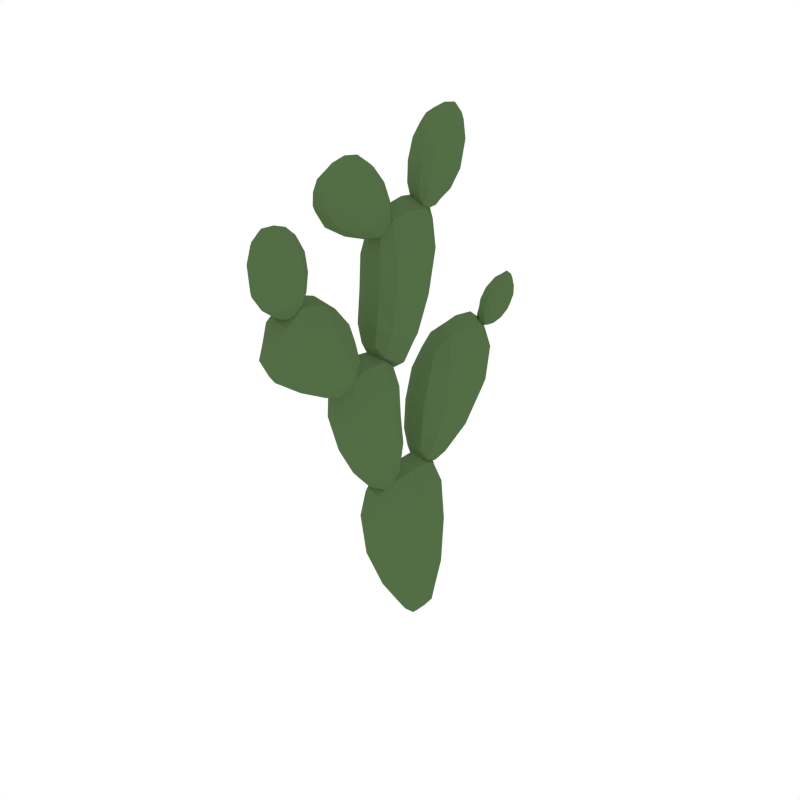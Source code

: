 # Source: Cactus_4.blend  (saved by Blender 2.91.10; exported with 4.5.12 LTS)
import bpy
from mathutils import Matrix  # noqa: F401  (used for matrix-valued properties, if any)

bpy.ops.wm.read_factory_settings(use_empty=True)
scene = bpy.context.scene
scene.name = 'Scene'

# ---- collections
col_collection_1 = bpy.data.collections.new('Collection 1'); scene.collection.children.link(col_collection_1)

# ---- materials (node trees are filled in below, after node groups)
mat_green = bpy.data.materials.new('Green')
mat_green.alpha_threshold = 0.0
mat_green.diffuse_color = (0.08744, 0.1523, 0.05986, 1.0)
mat_green.roughness = 0.5

# ---- material node trees

# ---- world
world_world = bpy.data.worlds.new('World'); scene.world = world_world
world_world.color = (1.0, 1.0, 1.0)
world_world.use_sun_shadow = False
world_world.sun_shadow_jitter_overblur = 0.0
world_world.cycles.sampling_method = 'NONE'
world_world.cycles.sample_map_resolution = 256

# ---- meshes
me_circle = bpy.data.meshes.new('Circle')
me_circle.from_pydata([(-1.187e-07, 2.85e-07, 0.0)], [], [])
_uv = me_circle.uv_layers.new(name='UVMap')
_uv.uv.foreach_set('vector', [])
me_circle.use_remesh_fix_poles = True
me_circle.use_remesh_preserve_attributes = False
me_circle.use_mirror_vertex_groups = False
me_circle.update()
me_cube_006 = bpy.data.meshes.new('Cube.006')
me_cube_006.from_pydata([(-0.03942, -0.01241, 0.3739), (3.48e-17, 0.07134, 0.3772), (0.04906, -0.1576, 0.3706), (3.48e-17, -0.2191, 0.3706), (3.48e-17, 0.01936, -0.02212), (3.48e-17, -0.02427, 0.4901), (-0.03942, -0.0922, 0.1145), (3.48e-17, -0.1319, 0.1145), (0.04906, -0.0922, 0.1145), (3.48e-17, 0.07134, 0.1211), (0.04906, 0.009399, 0.1178), (3.48e-17, -0.1576, 0.4901), (3.48e-17, -0.02676, -0.02212), (0.04906, -0.01241, 0.3739), (-0.03942, -0.1576, 0.3706), (-0.03942, 0.009399, 0.1178), (-0.03942, -0.3533, 0.9463), (3.48e-17, -0.2708, 0.9263), (0.04906, -0.4776, 0.9316), (3.48e-17, -0.5194, 0.8968), (3.48e-17, -0.2611, 0.7655), (3.48e-17, -0.3671, 1.014), (-0.03942, -0.3877, 0.8069), (3.48e-17, -0.4196, 0.8036), (0.04906, -0.3877, 0.8069), (3.48e-17, -0.2448, 0.8345), (0.04906, -0.3004, 0.8223), (3.48e-17, -0.4846, 1.0), (3.48e-17, -0.3049, 0.751), (0.04906, -0.3533, 0.9463), (-0.03942, -0.4776, 0.9316), (-0.03942, -0.3004, 0.8223), (-0.03942, -0.1675, 0.7243), (3.48e-17, -0.106, 0.7153), (0.04906, -0.2748, 0.7096), (3.48e-17, -0.3206, 0.6859), (3.48e-17, -0.1125, 0.4609), (3.48e-17, -0.1675, 0.8197), (-0.03942, -0.2093, 0.5155), (3.48e-17, -0.2333, 0.5008), (0.04906, -0.2093, 0.5155), (3.48e-17, -0.09462, 0.5596), (0.04906, -0.14, 0.5449), (3.48e-17, -0.2904, 0.8197), (3.48e-17, -0.1595, 0.4315), (0.04906, -0.1675, 0.7243), (-0.03942, -0.2748, 0.7096), (-0.03942, -0.14, 0.5449), (-0.03942, -0.1501, 1.055), (3.48e-17, -0.2001, 1.051), (0.04906, -0.03691, 1.04), (3.48e-17, 0.0263, 1.021), (3.48e-17, -0.1755, 0.7887), (3.48e-17, -0.1387, 1.155), (-0.03942, -0.08418, 0.8378), (3.48e-17, -0.04278, 0.8278), (0.04906, -0.08418, 0.8378), (3.48e-17, -0.2115, 0.8953), (0.04906, -0.1685, 0.8715), (3.48e-17, -0.01573, 1.155), (3.48e-17, -0.1103, 0.7514), (0.04906, -0.1501, 1.055), (-0.03942, -0.03691, 1.04), (-0.03942, -0.1685, 0.8715), (-0.03942, 0.05527, 0.7086), (3.48e-17, -0.02469, 0.7048), (0.04906, 0.2, 0.701), (3.48e-17, 0.2648, 0.6897), (3.48e-17, -0.01776, 0.4476), (3.48e-17, 0.07376, 0.7988), (-0.03942, 0.1234, 0.5202), (3.48e-17, 0.1784, 0.5273), (0.04906, 0.1234, 0.5202), (3.48e-17, -0.04927, 0.553), (0.04906, 0.009506, 0.533), (3.48e-17, 0.1967, 0.7988), (3.48e-17, 0.04338, 0.4372), (0.04906, 0.05527, 0.7086), (-0.03942, 0.2, 0.701), (-0.03942, 0.009506, 0.533), (-0.01761, 0.001788, 1.289), (0.007165, -0.03661, 1.284), (0.03799, 0.08643, 1.273), (0.007165, 0.1327, 1.252), (0.007165, -0.03225, 1.122), (0.007165, 0.02526, 1.343), (-0.01761, 0.03825, 1.159), (0.007165, 0.07839, 1.15), (0.03799, 0.03825, 1.159), (0.007165, -0.05205, 1.189), (0.03799, -0.02697, 1.179), (0.007165, 0.1025, 1.343), (0.007165, 0.006168, 1.116), (0.03799, 0.001788, 1.289), (-0.01761, 0.08643, 1.273), (-0.01761, -0.02697, 1.179), (-0.01761, -0.2289, 1.253), (0.007165, -0.1913, 1.262), (0.03799, -0.3145, 1.221), (0.007165, -0.3626, 1.198), (0.007165, -0.1376, 1.11), (0.007165, -0.2702, 1.295), (-0.01761, -0.2289, 1.132), (0.007165, -0.2754, 1.122), (0.03799, -0.2289, 1.132), (0.007165, -0.1428, 1.179), (0.03799, -0.1626, 1.16), (0.007165, -0.3424, 1.268), (0.007165, -0.1711, 1.09), (0.03799, -0.2289, 1.253), (-0.01761, -0.3145, 1.221), (-0.01761, -0.1626, 1.16), (-0.004444, 0.3304, 0.7883), (0.01149, 0.3305, 0.7634), (0.03132, 0.3133, 0.841), (0.01149, 0.2963, 0.8688), (0.01149, 0.2271, 0.7528), (0.01149, 0.3631, 0.8078), (-0.004444, 0.2448, 0.8008), (0.01149, 0.2357, 0.8257), (0.03132, 0.2448, 0.8008), (0.01149, 0.2709, 0.7457), (0.03132, 0.2624, 0.7608), (0.01149, 0.3567, 0.8571), (0.01149, 0.2197, 0.7768), (0.03132, 0.3304, 0.7883), (-0.004444, 0.3133, 0.841), (-0.004444, 0.2624, 0.7608), (-0.01282, -0.4377, 1.138), (0.008738, -0.4057, 1.127), (0.03556, -0.5126, 1.138), (0.008738, -0.5555, 1.128), (0.008738, -0.436, 0.9898), (0.008738, -0.4488, 1.188), (-0.01282, -0.4902, 1.033), (0.008738, -0.526, 1.032), (0.03556, -0.4902, 1.033), (0.008738, -0.4082, 1.043), (0.03556, -0.4313, 1.039), (0.008738, -0.5148, 1.201), (0.008738, -0.47, 0.9906), (0.03556, -0.4377, 1.138), (-0.01282, -0.5126, 1.138), (-0.01282, -0.4313, 1.039), (-0.02768, -0.2037, 0.3706), (-0.02768, -0.0213, 0.4611), (3.48e-17, 0.03559, 0.4619), (0.03009, -0.1576, 0.4603), (3.48e-17, -0.2037, 0.4603), (3.48e-17, -0.06196, 0.01202), (0.03009, -0.04312, 0.01202), (3.48e-17, 0.04649, 0.01368), (-0.02768, 0.01687, 0.01285), (-0.02768, 0.0504, 0.3764), (0.03009, 0.0504, 0.3764), (0.03009, -0.2037, 0.3706), (3.48e-17, -0.1973, 0.2468), (0.05577, -0.1413, 0.2468), (3.48e-17, 0.0832, 0.2567), (-0.04131, -0.001033, 0.2518), (-0.02768, 0.05586, 0.1203), (0.03009, 0.05586, 0.1203), (0.03009, -0.1219, 0.1145), (-0.02768, -0.1219, 0.1145), (-0.02768, -0.1576, 0.4603), (0.03009, -0.0213, 0.4611), (0.03009, 0.01687, 0.01285), (-0.02768, -0.04312, 0.01202), (0.05577, -0.001033, 0.2518), (-0.04131, -0.1413, 0.2468), (-0.04131, -0.04697, 0.1153), (0.05577, -0.04697, 0.1153), (3.48e-17, -0.09356, 0.4901), (3.48e-17, -0.006312, -0.02212), (0.05577, -0.0906, 0.3714), (-0.04131, -0.0906, 0.3714), (-0.02768, -0.509, 0.9055), (-0.02768, -0.3636, 0.9967), (3.48e-17, -0.3027, 0.9639), (0.03009, -0.4829, 0.9832), (3.48e-17, -0.5117, 0.9402), (3.48e-17, -0.342, 0.7613), (0.03009, -0.3256, 0.7649), (3.48e-17, -0.2436, 0.7872), (-0.02768, -0.2709, 0.7797), (-0.02768, -0.2915, 0.9313), (0.03009, -0.2915, 0.9313), (0.03009, -0.509, 0.9055), (3.48e-17, -0.4934, 0.856), (0.05577, -0.4517, 0.866), (3.48e-17, -0.2565, 0.8875), (-0.04131, -0.3332, 0.8818), (-0.02768, -0.2587, 0.8315), (0.03009, -0.2587, 0.8315), (0.03009, -0.4116, 0.8044), (-0.02768, -0.4116, 0.8044), (-0.02768, -0.4829, 0.9832), (0.03009, -0.3636, 0.9967), (0.03009, -0.2709, 0.7797), (-0.02768, -0.3256, 0.7649), (0.05577, -0.3332, 0.8818), (-0.04131, -0.4517, 0.866), (-0.04131, -0.35, 0.8124), (0.05577, -0.35, 0.8124), (3.48e-17, -0.4368, 1.038), (3.48e-17, -0.2854, 0.7574), (0.05577, -0.4257, 0.9527), (-0.04131, -0.4257, 0.9527), (-0.02768, -0.3091, 0.6918), (-0.02768, -0.1675, 0.7958), (3.48e-17, -0.1214, 0.7846), (0.03009, -0.2865, 0.7921), (3.48e-17, -0.3287, 0.7772), (3.48e-17, -0.1869, 0.4488), (0.03009, -0.172, 0.4525), (3.48e-17, -0.09339, 0.5003), (-0.02768, -0.1193, 0.4819), (-0.02768, -0.1214, 0.7175), (0.03009, -0.1214, 0.7175), (0.03009, -0.3091, 0.6918), (3.48e-17, -0.2831, 0.5817), (0.05577, -0.2506, 0.606), (3.48e-17, -0.1032, 0.6332), (-0.04131, -0.1606, 0.6317), (-0.02768, -0.106, 0.5559), (0.03009, -0.106, 0.5559), (0.03009, -0.2273, 0.5045), (-0.02768, -0.2273, 0.5045), (-0.02768, -0.2865, 0.7921), (0.03009, -0.1675, 0.7958), (0.03009, -0.1193, 0.4819), (-0.02768, -0.172, 0.4525), (0.05577, -0.1606, 0.6317), (-0.04131, -0.2506, 0.606), (-0.04131, -0.18, 0.5302), (0.05577, -0.18, 0.5302), (3.48e-17, -0.2289, 0.8287), (3.48e-17, -0.1388, 0.4389), (0.05577, -0.225, 0.7251), (-0.04131, -0.225, 0.7251), (-0.02768, 0.01049, 1.026), (-0.02768, -0.1415, 1.13), (3.48e-17, -0.1848, 1.12), (0.03009, -0.02103, 1.126), (3.48e-17, 0.02551, 1.113), (3.48e-17, -0.08446, 0.7705), (0.03009, -0.1037, 0.773), (3.48e-17, -0.2082, 0.834), (-0.02768, -0.1738, 0.8094), (-0.02768, -0.1876, 1.052), (0.03009, -0.1876, 1.052), (0.03009, 0.01049, 1.026), (3.48e-17, -0.000694, 0.9143), (0.05577, -0.05932, 0.9315), (3.48e-17, -0.203, 0.9689), (-0.04131, -0.1605, 0.9588), (-0.02768, -0.2008, 0.8894), (0.03009, -0.2008, 0.8894), (0.03009, -0.05313, 0.8303), (-0.02768, -0.05313, 0.8303), (-0.02768, -0.02103, 1.126), (0.03009, -0.1415, 1.13), (0.03009, -0.1738, 0.8094), (-0.02768, -0.1037, 0.773), (0.05577, -0.1605, 0.9588), (-0.04131, -0.05932, 0.9315), (-0.04131, -0.126, 0.8512), (0.05577, -0.126, 0.8512), (3.48e-17, -0.0772, 1.164), (3.48e-17, -0.1355, 0.7608), (0.05577, -0.09682, 1.053), (-0.04131, -0.09682, 1.053), (-0.02768, 0.2486, 0.6925), (-0.02768, 0.06914, 0.7763), (3.48e-17, 0.01841, 0.7663), (0.03009, 0.1975, 0.7744), (3.48e-17, 0.2445, 0.7625), (3.48e-17, 0.09816, 0.4692), (0.03009, 0.06337, 0.458), (3.48e-17, -0.03519, 0.4887), (-0.02768, -0.01095, 0.469), (-0.02768, -0.004702, 0.7058), (0.03009, -0.004702, 0.7058), (0.03009, 0.2486, 0.6925), (3.48e-17, 0.2465, 0.6035), (0.05577, 0.1825, 0.607), (3.48e-17, -0.04933, 0.6289), (-0.04131, 0.03458, 0.6196), (-0.02768, -0.03458, 0.548), (0.03009, -0.03458, 0.548), (0.03009, 0.1647, 0.5256), (-0.02768, 0.1647, 0.5256), (-0.02768, 0.1975, 0.7744), (0.03009, 0.06914, 0.7763), (0.03009, -0.01095, 0.469), (-0.02768, 0.06337, 0.458), (0.05577, 0.03458, 0.6196), (-0.04131, 0.1825, 0.607), (-0.04131, 0.06736, 0.5199), (0.05577, 0.06736, 0.5199), (3.48e-17, 0.1352, 0.8078), (3.48e-17, 0.007072, 0.4303), (0.05577, 0.1314, 0.7086), (-0.04131, 0.1314, 0.7086), (-0.01023, 0.1211, 1.258), (-0.01023, 0.0194, 1.33), (0.007165, -0.009518, 1.323), (0.02607, 0.0985, 1.326), (0.007165, 0.1294, 1.315), (0.007165, 0.03743, 1.131), (0.02607, 0.01419, 1.127), (0.007165, -0.04321, 1.148), (-0.01023, -0.03093, 1.136), (-0.01023, -0.02701, 1.285), (0.02607, -0.02701, 1.285), (0.02607, 0.1211, 1.258), (0.007165, 0.1149, 1.187), (0.04221, 0.06634, 1.21), (0.007165, -0.05209, 1.236), (-0.01879, -0.01714, 1.234), (-0.01023, -0.04578, 1.186), (0.02607, -0.04578, 1.186), (0.02607, 0.06836, 1.153), (-0.01023, 0.06836, 1.153), (-0.01023, 0.0985, 1.326), (0.02607, 0.0194, 1.33), (0.02607, -0.03093, 1.136), (-0.01023, 0.01419, 1.127), (0.04221, -0.01714, 1.234), (-0.01879, 0.06634, 1.21), (-0.01879, 0.001877, 1.169), (0.04221, 0.001877, 1.169), (0.007165, 0.06389, 1.349), (0.007165, -0.01665, 1.112), (0.04221, 0.04215, 1.287), (-0.01879, 0.04215, 1.287), (-0.01023, -0.3506, 1.204), (-0.01023, -0.2599, 1.285), (0.007165, -0.2305, 1.289), (0.02607, -0.3354, 1.256), (0.007165, -0.3635, 1.238), (0.007165, -0.2117, 1.099), (0.02607, -0.1856, 1.1), (0.007165, -0.1366, 1.138), (-0.01023, -0.1438, 1.122), (-0.01023, -0.2007, 1.26), (0.02607, -0.2007, 1.26), (0.02607, -0.3506, 1.204), (0.007165, -0.3349, 1.157), (0.04221, -0.2792, 1.175), (0.007165, -0.1598, 1.223), (-0.01879, -0.1916, 1.209), (-0.01023, -0.1477, 1.174), (0.02607, -0.1477, 1.174), (0.02607, -0.2638, 1.125), (-0.01023, -0.2638, 1.125), (-0.01023, -0.3354, 1.256), (0.02607, -0.2599, 1.285), (0.02607, -0.1438, 1.122), (-0.01023, -0.1856, 1.1), (0.04221, -0.1916, 1.209), (-0.01879, -0.2792, 1.175), (-0.01879, -0.1891, 1.144), (0.04221, -0.1891, 1.144), (0.007165, -0.3083, 1.287), (0.007165, -0.1483, 1.094), (0.04221, -0.2691, 1.24), (-0.01879, -0.2691, 1.24), (0.0003022, 0.3005, 0.8618), (0.0003022, 0.3549, 0.8029), (0.01149, 0.3529, 0.7839), (0.02365, 0.3458, 0.853), (0.01149, 0.3364, 0.8718), (0.01149, 0.2264, 0.7979), (0.02365, 0.226, 0.7828), (0.01149, 0.2444, 0.748), (0.0003022, 0.2359, 0.7548), (0.0003022, 0.3305, 0.7696), (0.02365, 0.3305, 0.7696), (0.02365, 0.3005, 0.8618), (0.01149, 0.2562, 0.852), (0.03403, 0.2744, 0.8229), (0.01149, 0.3014, 0.7496), (-0.005207, 0.297, 0.7717), (0.0003022, 0.2688, 0.7495), (0.02365, 0.2688, 0.7495), (0.02365, 0.238, 0.8195), (0.0003022, 0.238, 0.8195), (0.0003022, 0.3458, 0.853), (0.02365, 0.3549, 0.8029), (0.02365, 0.2359, 0.7548), (0.0003022, 0.226, 0.7828), (0.03403, 0.297, 0.7717), (-0.005207, 0.2744, 0.8229), (-0.005207, 0.2537, 0.7784), (0.03403, 0.2537, 0.7784), (0.01149, 0.3635, 0.8329), (0.01149, 0.2188, 0.7619), (0.03403, 0.326, 0.8139), (-0.005207, 0.326, 0.8139), (-0.006395, -0.5448, 1.131), (-0.006395, -0.4461, 1.175), (0.008738, -0.4225, 1.165), (0.02519, -0.5143, 1.185), (0.008738, -0.5424, 1.181), (0.008738, -0.4943, 1.008), (0.02519, -0.475, 1.001), (0.008738, -0.4224, 1.01), (-0.006395, -0.4349, 1.002), (-0.006395, -0.4137, 1.13), (0.02519, -0.4137, 1.13), (0.02519, -0.5448, 1.131), (0.008738, -0.5511, 1.069), (0.03923, -0.5059, 1.08), (0.008738, -0.4003, 1.084), (-0.01385, -0.4306, 1.088), (-0.006395, -0.414, 1.042), (0.02519, -0.414, 1.042), (0.02519, -0.517, 1.032), (-0.006395, -0.517, 1.032), (-0.006395, -0.5143, 1.185), (0.02519, -0.4461, 1.175), (0.02519, -0.4349, 1.002), (-0.006395, -0.475, 1.001), (0.03923, -0.4306, 1.088), (-0.01385, -0.5059, 1.08), (-0.01385, -0.4576, 1.035), (0.03923, -0.4576, 1.035), (0.008738, -0.4809, 1.199), (0.008738, -0.4512, 0.9831), (0.03923, -0.4725, 1.143), (-0.01385, -0.4725, 1.143), (-0.02022, -0.1918, 0.437), (-0.02022, 0.0249, 0.4396), (0.02129, -0.1918, 0.437), (0.02129, 0.0249, 0.4396), (-0.02022, -0.07303, 0.03858), (-0.02022, 0.04186, 0.04116), (0.02129, 0.04186, 0.04116), (0.02129, -0.07303, 0.03858), (-0.02815, -0.1833, 0.2468), (-0.02815, 0.06214, 0.2555), (0.03176, 0.06214, 0.2555), (0.03176, -0.1833, 0.2468), (-0.02815, -0.09282, 0.4605), (0.03176, -0.09282, 0.4605), (0.03176, -0.01648, 0.01223), (-0.02815, -0.01648, 0.01223), (0.06583, -0.07821, 0.248), (-0.04414, -0.07821, 0.248), (-0.02022, -0.5036, 0.9429), (-0.02022, -0.3155, 0.9646), (0.02129, -0.5036, 0.9429), (0.02129, -0.3155, 0.9646), (-0.02022, -0.3561, 0.7735), (-0.02022, -0.2541, 0.7968), (0.02129, -0.2541, 0.7968), (0.02129, -0.3561, 0.7735), (-0.02815, -0.483, 0.8585), (-0.02815, -0.2757, 0.886), (0.03176, -0.2757, 0.886), (0.03176, -0.483, 0.8585), (-0.02815, -0.434, 1.017), (0.03176, -0.434, 1.017), (0.03176, -0.3016, 0.7712), (-0.02815, -0.3016, 0.7712), (0.06583, -0.4012, 0.875), (-0.04414, -0.4012, 0.875), (-0.02022, -0.3124, 0.7588), (-0.02022, -0.1333, 0.7703), (0.02129, -0.3124, 0.7588), (0.02129, -0.1333, 0.7703), (-0.02022, -0.1936, 0.4639), (-0.02022, -0.1031, 0.5097), (0.02129, -0.1031, 0.5097), (0.02129, -0.1936, 0.4639), (-0.02815, -0.275, 0.5878), (-0.02815, -0.1175, 0.6328), (0.03176, -0.1175, 0.6328), (0.03176, -0.275, 0.5878), (-0.02815, -0.228, 0.8028), (0.03176, -0.228, 0.8028), (0.03176, -0.1491, 0.4617), (-0.02815, -0.1491, 0.4617), (0.06583, -0.2118, 0.6246), (-0.04414, -0.2118, 0.6246), (-0.02022, 0.009583, 1.094), (-0.02022, -0.1741, 1.105), (0.02129, 0.009583, 1.094), (0.02129, -0.1741, 1.105), (-0.02022, -0.0809, 0.7865), (-0.02022, -0.1973, 0.8418), (0.02129, -0.1973, 0.8418), (0.02129, -0.0809, 0.7865), (-0.02815, -0.01535, 0.9186), (-0.02815, -0.1924, 0.9664), (0.03176, -0.1924, 0.9664), (0.03176, -0.01535, 0.9186), (-0.02815, -0.08211, 1.137), (0.03176, -0.08211, 1.137), (0.03176, -0.1331, 0.7834), (-0.02815, -0.1331, 0.7834), (0.06583, -0.1139, 0.9469), (-0.04414, -0.1139, 0.9469), (-0.02022, 0.2334, 0.7476), (-0.02022, 0.02523, 0.7535), (0.02129, 0.2334, 0.7476), (0.02129, 0.02523, 0.7535), (-0.02022, 0.1066, 0.4807), (-0.02022, -0.02948, 0.4988), (0.02129, -0.02948, 0.4988), (0.02129, 0.1066, 0.4807), (-0.02815, 0.2305, 0.6044), (-0.02815, -0.02835, 0.6266), (0.03176, -0.02835, 0.6266), (0.03176, 0.2305, 0.6044), (-0.02815, 0.1343, 0.783), (0.03176, 0.1343, 0.783), (0.03176, 0.02214, 0.4527), (-0.02815, 0.02214, 0.4527), (0.06583, 0.1135, 0.6118), (-0.04414, 0.1135, 0.6118), (-0.005542, 0.1194, 1.303), (-0.005542, -0.006552, 1.315), (0.02054, 0.1194, 1.303), (0.02054, -0.006552, 1.315), (-0.005542, 0.03968, 1.135), (-0.005542, -0.04093, 1.155), (0.02054, -0.04093, 1.155), (0.02054, 0.03968, 1.135), (-0.01052, 0.1027, 1.193), (-0.01052, -0.04335, 1.236), (0.02712, -0.04335, 1.236), (0.02712, 0.1027, 1.193), (-0.01052, 0.05846, 1.333), (0.02712, 0.05846, 1.333), (0.02712, -0.01201, 1.126), (-0.01052, -0.01201, 1.126), (0.04853, 0.02121, 1.227), (-0.02057, 0.02121, 1.227), (-0.005542, -0.3531, 1.234), (-0.005542, -0.2304, 1.28), (0.02054, -0.3531, 1.234), (0.02054, -0.2304, 1.28), (-0.005542, -0.2188, 1.106), (-0.005542, -0.1411, 1.143), (0.02054, -0.1411, 1.143), (0.02054, -0.2188, 1.106), (-0.01052, -0.321, 1.161), (-0.01052, -0.1678, 1.22), (0.02712, -0.1678, 1.22), (0.02712, -0.321, 1.161), (-0.01052, -0.2985, 1.275), (0.02712, -0.2985, 1.275), (0.02712, -0.1585, 1.107), (-0.01052, -0.1585, 1.107), (0.04853, -0.2294, 1.193), (-0.02057, -0.2294, 1.193), (0.003315, 0.3294, 0.8644), (0.003315, 0.3477, 0.7852), (0.02009, 0.3294, 0.8644), (0.02009, 0.3477, 0.7852), (0.003315, 0.229, 0.7997), (0.003315, 0.2485, 0.75), (0.02009, 0.2485, 0.75), (0.02009, 0.229, 0.7997), (0.0001114, 0.2608, 0.8447), (0.0001114, 0.3003, 0.7551), (0.02433, 0.3003, 0.7551), (0.02433, 0.2608, 0.8447), (0.0001114, 0.3541, 0.8281), (0.02433, 0.3541, 0.8281), (0.02433, 0.2276, 0.766), (0.0001114, 0.2276, 0.766), (0.0381, 0.2892, 0.7956), (-0.006352, 0.2892, 0.7956), (-0.002318, -0.5359, 1.169), (-0.002318, -0.4263, 1.158), (0.02038, -0.5359, 1.169), (0.02038, -0.4263, 1.158), (-0.002318, -0.4955, 1.012), (-0.002318, -0.4233, 1.016), (0.02038, -0.4233, 1.016), (0.02038, -0.4955, 1.012), (-0.006653, -0.5398, 1.072), (-0.006653, -0.4079, 1.085), (0.02611, -0.4079, 1.085), (0.02611, -0.5398, 1.072), (-0.006653, -0.4788, 1.185), (0.02611, -0.4788, 1.185), (0.02611, -0.4528, 0.9961), (-0.006653, -0.4528, 0.9961), (0.04473, -0.4645, 1.088), (-0.0154, -0.4645, 1.088)], [], [(0, 159, 449, 175), (0, 175, 444, 145), (0, 145, 433, 153), (0, 153, 441, 159), (1, 158, 441, 153), (1, 153, 433, 146), (1, 146, 435, 154), (1, 154, 442, 158), (2, 157, 448, 174), (2, 174, 445, 147), (2, 147, 434, 155), (2, 155, 443, 157), (3, 156, 443, 155), (3, 155, 434, 148), (3, 148, 432, 144), (3, 144, 440, 156), (4, 173, 447, 152), (4, 152, 437, 151), (4, 151, 438, 166), (4, 166, 446, 173), (5, 145, 444, 172), (5, 172, 445, 165), (5, 165, 435, 146), (5, 146, 433, 145), (6, 163, 440, 169), (6, 169, 449, 170), (6, 170, 447, 167), (6, 167, 436, 163), (7, 149, 439, 162), (7, 162, 443, 156), (7, 156, 440, 163), (7, 163, 436, 149), (8, 150, 446, 171), (8, 171, 448, 157), (8, 157, 443, 162), (8, 162, 439, 150), (9, 151, 437, 160), (9, 160, 441, 158), (9, 158, 442, 161), (9, 161, 438, 151), (10, 166, 438, 161), (10, 161, 442, 168), (10, 168, 448, 171), (10, 171, 446, 166), (11, 164, 432, 148), (11, 148, 434, 147), (11, 147, 445, 172), (11, 172, 444, 164), (12, 149, 436, 167), (12, 167, 447, 173), (12, 173, 446, 150), (12, 150, 439, 149), (13, 168, 442, 154), (13, 154, 435, 165), (13, 165, 445, 174), (13, 174, 448, 168), (14, 169, 440, 144), (14, 144, 432, 164), (14, 164, 444, 175), (14, 175, 449, 169), (15, 152, 447, 170), (15, 170, 449, 159), (15, 159, 441, 160), (15, 160, 437, 152), (16, 191, 467, 207), (16, 207, 462, 177), (16, 177, 451, 185), (16, 185, 459, 191), (17, 190, 459, 185), (17, 185, 451, 178), (17, 178, 453, 186), (17, 186, 460, 190), (18, 189, 466, 206), (18, 206, 463, 179), (18, 179, 452, 187), (18, 187, 461, 189), (19, 188, 461, 187), (19, 187, 452, 180), (19, 180, 450, 176), (19, 176, 458, 188), (20, 205, 465, 184), (20, 184, 455, 183), (20, 183, 456, 198), (20, 198, 464, 205), (21, 177, 462, 204), (21, 204, 463, 197), (21, 197, 453, 178), (21, 178, 451, 177), (22, 195, 458, 201), (22, 201, 467, 202), (22, 202, 465, 199), (22, 199, 454, 195), (23, 181, 457, 194), (23, 194, 461, 188), (23, 188, 458, 195), (23, 195, 454, 181), (24, 182, 464, 203), (24, 203, 466, 189), (24, 189, 461, 194), (24, 194, 457, 182), (25, 183, 455, 192), (25, 192, 459, 190), (25, 190, 460, 193), (25, 193, 456, 183), (26, 198, 456, 193), (26, 193, 460, 200), (26, 200, 466, 203), (26, 203, 464, 198), (27, 196, 450, 180), (27, 180, 452, 179), (27, 179, 463, 204), (27, 204, 462, 196), (28, 181, 454, 199), (28, 199, 465, 205), (28, 205, 464, 182), (28, 182, 457, 181), (29, 200, 460, 186), (29, 186, 453, 197), (29, 197, 463, 206), (29, 206, 466, 200), (30, 201, 458, 176), (30, 176, 450, 196), (30, 196, 462, 207), (30, 207, 467, 201), (31, 184, 465, 202), (31, 202, 467, 191), (31, 191, 459, 192), (31, 192, 455, 184), (32, 223, 485, 239), (32, 239, 480, 209), (32, 209, 469, 217), (32, 217, 477, 223), (33, 222, 477, 217), (33, 217, 469, 210), (33, 210, 471, 218), (33, 218, 478, 222), (34, 221, 484, 238), (34, 238, 481, 211), (34, 211, 470, 219), (34, 219, 479, 221), (35, 220, 479, 219), (35, 219, 470, 212), (35, 212, 468, 208), (35, 208, 476, 220), (36, 237, 483, 216), (36, 216, 473, 215), (36, 215, 474, 230), (36, 230, 482, 237), (37, 209, 480, 236), (37, 236, 481, 229), (37, 229, 471, 210), (37, 210, 469, 209), (38, 227, 476, 233), (38, 233, 485, 234), (38, 234, 483, 231), (38, 231, 472, 227), (39, 213, 475, 226), (39, 226, 479, 220), (39, 220, 476, 227), (39, 227, 472, 213), (40, 214, 482, 235), (40, 235, 484, 221), (40, 221, 479, 226), (40, 226, 475, 214), (41, 215, 473, 224), (41, 224, 477, 222), (41, 222, 478, 225), (41, 225, 474, 215), (42, 230, 474, 225), (42, 225, 478, 232), (42, 232, 484, 235), (42, 235, 482, 230), (43, 228, 468, 212), (43, 212, 470, 211), (43, 211, 481, 236), (43, 236, 480, 228), (44, 213, 472, 231), (44, 231, 483, 237), (44, 237, 482, 214), (44, 214, 475, 213), (45, 232, 478, 218), (45, 218, 471, 229), (45, 229, 481, 238), (45, 238, 484, 232), (46, 233, 476, 208), (46, 208, 468, 228), (46, 228, 480, 239), (46, 239, 485, 233), (47, 216, 483, 234), (47, 234, 485, 223), (47, 223, 477, 224), (47, 224, 473, 216), (48, 271, 503, 255), (48, 255, 495, 249), (48, 249, 487, 241), (48, 241, 498, 271), (49, 249, 495, 254), (49, 254, 496, 250), (49, 250, 489, 242), (49, 242, 487, 249), (50, 270, 502, 253), (50, 253, 497, 251), (50, 251, 488, 243), (50, 243, 499, 270), (51, 251, 497, 252), (51, 252, 494, 240), (51, 240, 486, 244), (51, 244, 488, 251), (52, 248, 501, 269), (52, 269, 500, 262), (52, 262, 492, 247), (52, 247, 491, 248), (53, 268, 498, 241), (53, 241, 487, 242), (53, 242, 489, 261), (53, 261, 499, 268), (54, 265, 494, 259), (54, 259, 490, 263), (54, 263, 501, 266), (54, 266, 503, 265), (55, 258, 493, 245), (55, 245, 490, 259), (55, 259, 494, 252), (55, 252, 497, 258), (56, 267, 500, 246), (56, 246, 493, 258), (56, 258, 497, 253), (56, 253, 502, 267), (57, 256, 491, 247), (57, 247, 492, 257), (57, 257, 496, 254), (57, 254, 495, 256), (58, 257, 492, 262), (58, 262, 500, 267), (58, 267, 502, 264), (58, 264, 496, 257), (59, 244, 486, 260), (59, 260, 498, 268), (59, 268, 499, 243), (59, 243, 488, 244), (60, 263, 490, 245), (60, 245, 493, 246), (60, 246, 500, 269), (60, 269, 501, 263), (61, 250, 496, 264), (61, 264, 502, 270), (61, 270, 499, 261), (61, 261, 489, 250), (62, 240, 494, 265), (62, 265, 503, 271), (62, 271, 498, 260), (62, 260, 486, 240), (63, 266, 501, 248), (63, 248, 491, 256), (63, 256, 495, 255), (63, 255, 503, 266), (64, 303, 521, 287), (64, 287, 513, 281), (64, 281, 505, 273), (64, 273, 516, 303), (65, 281, 513, 286), (65, 286, 514, 282), (65, 282, 507, 274), (65, 274, 505, 281), (66, 302, 520, 285), (66, 285, 515, 283), (66, 283, 506, 275), (66, 275, 517, 302), (67, 283, 515, 284), (67, 284, 512, 272), (67, 272, 504, 276), (67, 276, 506, 283), (68, 280, 519, 301), (68, 301, 518, 294), (68, 294, 510, 279), (68, 279, 509, 280), (69, 300, 516, 273), (69, 273, 505, 274), (69, 274, 507, 293), (69, 293, 517, 300), (70, 297, 512, 291), (70, 291, 508, 295), (70, 295, 519, 298), (70, 298, 521, 297), (71, 290, 511, 277), (71, 277, 508, 291), (71, 291, 512, 284), (71, 284, 515, 290), (72, 299, 518, 278), (72, 278, 511, 290), (72, 290, 515, 285), (72, 285, 520, 299), (73, 288, 509, 279), (73, 279, 510, 289), (73, 289, 514, 286), (73, 286, 513, 288), (74, 289, 510, 294), (74, 294, 518, 299), (74, 299, 520, 296), (74, 296, 514, 289), (75, 276, 504, 292), (75, 292, 516, 300), (75, 300, 517, 275), (75, 275, 506, 276), (76, 295, 508, 277), (76, 277, 511, 278), (76, 278, 518, 301), (76, 301, 519, 295), (77, 282, 514, 296), (77, 296, 520, 302), (77, 302, 517, 293), (77, 293, 507, 282), (78, 272, 512, 297), (78, 297, 521, 303), (78, 303, 516, 292), (78, 292, 504, 272), (79, 298, 519, 280), (79, 280, 509, 288), (79, 288, 513, 287), (79, 287, 521, 298), (80, 335, 539, 319), (80, 319, 531, 313), (80, 313, 523, 305), (80, 305, 534, 335), (81, 313, 531, 318), (81, 318, 532, 314), (81, 314, 525, 306), (81, 306, 523, 313), (82, 334, 538, 317), (82, 317, 533, 315), (82, 315, 524, 307), (82, 307, 535, 334), (83, 315, 533, 316), (83, 316, 530, 304), (83, 304, 522, 308), (83, 308, 524, 315), (84, 312, 537, 333), (84, 333, 536, 326), (84, 326, 528, 311), (84, 311, 527, 312), (85, 332, 534, 305), (85, 305, 523, 306), (85, 306, 525, 325), (85, 325, 535, 332), (86, 329, 530, 323), (86, 323, 526, 327), (86, 327, 537, 330), (86, 330, 539, 329), (87, 322, 529, 309), (87, 309, 526, 323), (87, 323, 530, 316), (87, 316, 533, 322), (88, 331, 536, 310), (88, 310, 529, 322), (88, 322, 533, 317), (88, 317, 538, 331), (89, 320, 527, 311), (89, 311, 528, 321), (89, 321, 532, 318), (89, 318, 531, 320), (90, 321, 528, 326), (90, 326, 536, 331), (90, 331, 538, 328), (90, 328, 532, 321), (91, 308, 522, 324), (91, 324, 534, 332), (91, 332, 535, 307), (91, 307, 524, 308), (92, 327, 526, 309), (92, 309, 529, 310), (92, 310, 536, 333), (92, 333, 537, 327), (93, 314, 532, 328), (93, 328, 538, 334), (93, 334, 535, 325), (93, 325, 525, 314), (94, 304, 530, 329), (94, 329, 539, 335), (94, 335, 534, 324), (94, 324, 522, 304), (95, 330, 537, 312), (95, 312, 527, 320), (95, 320, 531, 319), (95, 319, 539, 330), (96, 351, 557, 367), (96, 367, 552, 337), (96, 337, 541, 345), (96, 345, 549, 351), (97, 350, 549, 345), (97, 345, 541, 338), (97, 338, 543, 346), (97, 346, 550, 350), (98, 349, 556, 366), (98, 366, 553, 339), (98, 339, 542, 347), (98, 347, 551, 349), (99, 348, 551, 347), (99, 347, 542, 340), (99, 340, 540, 336), (99, 336, 548, 348), (100, 365, 555, 344), (100, 344, 545, 343), (100, 343, 546, 358), (100, 358, 554, 365), (101, 337, 552, 364), (101, 364, 553, 357), (101, 357, 543, 338), (101, 338, 541, 337), (102, 355, 548, 361), (102, 361, 557, 362), (102, 362, 555, 359), (102, 359, 544, 355), (103, 341, 547, 354), (103, 354, 551, 348), (103, 348, 548, 355), (103, 355, 544, 341), (104, 342, 554, 363), (104, 363, 556, 349), (104, 349, 551, 354), (104, 354, 547, 342), (105, 343, 545, 352), (105, 352, 549, 350), (105, 350, 550, 353), (105, 353, 546, 343), (106, 358, 546, 353), (106, 353, 550, 360), (106, 360, 556, 363), (106, 363, 554, 358), (107, 356, 540, 340), (107, 340, 542, 339), (107, 339, 553, 364), (107, 364, 552, 356), (108, 341, 544, 359), (108, 359, 555, 365), (108, 365, 554, 342), (108, 342, 547, 341), (109, 360, 550, 346), (109, 346, 543, 357), (109, 357, 553, 366), (109, 366, 556, 360), (110, 361, 548, 336), (110, 336, 540, 356), (110, 356, 552, 367), (110, 367, 557, 361), (111, 344, 555, 362), (111, 362, 557, 351), (111, 351, 549, 352), (111, 352, 545, 344), (112, 383, 575, 399), (112, 399, 570, 369), (112, 369, 559, 377), (112, 377, 567, 383), (113, 382, 567, 377), (113, 377, 559, 370), (113, 370, 561, 378), (113, 378, 568, 382), (114, 381, 574, 398), (114, 398, 571, 371), (114, 371, 560, 379), (114, 379, 569, 381), (115, 380, 569, 379), (115, 379, 560, 372), (115, 372, 558, 368), (115, 368, 566, 380), (116, 397, 573, 376), (116, 376, 563, 375), (116, 375, 564, 390), (116, 390, 572, 397), (117, 369, 570, 396), (117, 396, 571, 389), (117, 389, 561, 370), (117, 370, 559, 369), (118, 387, 566, 393), (118, 393, 575, 394), (118, 394, 573, 391), (118, 391, 562, 387), (119, 373, 565, 386), (119, 386, 569, 380), (119, 380, 566, 387), (119, 387, 562, 373), (120, 374, 572, 395), (120, 395, 574, 381), (120, 381, 569, 386), (120, 386, 565, 374), (121, 375, 563, 384), (121, 384, 567, 382), (121, 382, 568, 385), (121, 385, 564, 375), (122, 390, 564, 385), (122, 385, 568, 392), (122, 392, 574, 395), (122, 395, 572, 390), (123, 388, 558, 372), (123, 372, 560, 371), (123, 371, 571, 396), (123, 396, 570, 388), (124, 373, 562, 391), (124, 391, 573, 397), (124, 397, 572, 374), (124, 374, 565, 373), (125, 392, 568, 378), (125, 378, 561, 389), (125, 389, 571, 398), (125, 398, 574, 392), (126, 393, 566, 368), (126, 368, 558, 388), (126, 388, 570, 399), (126, 399, 575, 393), (127, 376, 573, 394), (127, 394, 575, 383), (127, 383, 567, 384), (127, 384, 563, 376), (128, 415, 593, 431), (128, 431, 588, 401), (128, 401, 577, 409), (128, 409, 585, 415), (129, 414, 585, 409), (129, 409, 577, 402), (129, 402, 579, 410), (129, 410, 586, 414), (130, 413, 592, 430), (130, 430, 589, 403), (130, 403, 578, 411), (130, 411, 587, 413), (131, 412, 587, 411), (131, 411, 578, 404), (131, 404, 576, 400), (131, 400, 584, 412), (132, 429, 591, 408), (132, 408, 581, 407), (132, 407, 582, 422), (132, 422, 590, 429), (133, 401, 588, 428), (133, 428, 589, 421), (133, 421, 579, 402), (133, 402, 577, 401), (134, 419, 584, 425), (134, 425, 593, 426), (134, 426, 591, 423), (134, 423, 580, 419), (135, 405, 583, 418), (135, 418, 587, 412), (135, 412, 584, 419), (135, 419, 580, 405), (136, 406, 590, 427), (136, 427, 592, 413), (136, 413, 587, 418), (136, 418, 583, 406), (137, 407, 581, 416), (137, 416, 585, 414), (137, 414, 586, 417), (137, 417, 582, 407), (138, 422, 582, 417), (138, 417, 586, 424), (138, 424, 592, 427), (138, 427, 590, 422), (139, 420, 576, 404), (139, 404, 578, 403), (139, 403, 589, 428), (139, 428, 588, 420), (140, 405, 580, 423), (140, 423, 591, 429), (140, 429, 590, 406), (140, 406, 583, 405), (141, 424, 586, 410), (141, 410, 579, 421), (141, 421, 589, 430), (141, 430, 592, 424), (142, 425, 584, 400), (142, 400, 576, 420), (142, 420, 588, 431), (142, 431, 593, 425), (143, 408, 591, 426), (143, 426, 593, 415), (143, 415, 585, 416), (143, 416, 581, 408)])
me_cube_006.materials.append(mat_green)
me_cube_006.use_remesh_preserve_volume = False
me_cube_006.use_remesh_preserve_attributes = False
me_cube_006.use_mirror_vertex_groups = False
me_cube_006.update()

# ---- objects
ob_circle = bpy.data.objects.new('Circle', me_circle)
ob_cactus_4 = bpy.data.objects.new('Cactus_4', me_cube_006)

# ---- transforms, parenting, visibility, modifiers, constraints
ob_circle.location = (0.0, 0.0, 0.0)
ob_circle.lineart.crease_threshold = 0.0
ob_cactus_4.location = (0.0, 0.0, 0.0)
ob_cactus_4.lineart.crease_threshold = 0.0

# ---- collection membership
scene.collection.objects.link(ob_circle)
col_collection_1.objects.link(ob_cactus_4)

# ---- scene / render settings (as saved in the file)
scene.frame_start = 1; scene.frame_end = 250; scene.frame_set(0)
scene.render.engine = 'CYCLES'
scene.render.resolution_x = 1000
scene.render.resolution_y = 1000
scene.render.dither_intensity = 0.0
scene.cycles.samples = 200
scene.cycles.sampling_pattern = 'TABULATED_SOBOL'
scene.cycles.light_sampling_threshold = 0.0
scene.cycles.use_adaptive_sampling = False
scene.cycles.use_light_tree = False
scene.cycles.caustics_reflective = False
scene.cycles.caustics_refractive = False
scene.cycles.blur_glossy = 0.0
scene.cycles.max_bounces = 2
scene.cycles.pixel_filter_type = 'GAUSSIAN'
scene.cycles.sample_clamp_indirect = 0.0
scene.view_settings.view_transform = 'Standard'
bpy.context.view_layer.update()

# ---- added for rendering (the .blend has no active camera): camera
cam_auto = bpy.data.cameras.new('AutoCamera')
cam_auto.lens = 50.0
cam_auto.sensor_width = 36.0
cam_auto.clip_end = 1000.0
ob_auto_camera = bpy.data.objects.new('AutoCamera', cam_auto)
scene.collection.objects.link(ob_auto_camera)
ob_auto_camera.location = (1.54129, -1.93257, 1.88771)
ob_auto_camera.rotation_euler = (1.09748, -7.21219e-08, 0.694738)
scene.camera = ob_auto_camera
bpy.context.view_layer.update()
